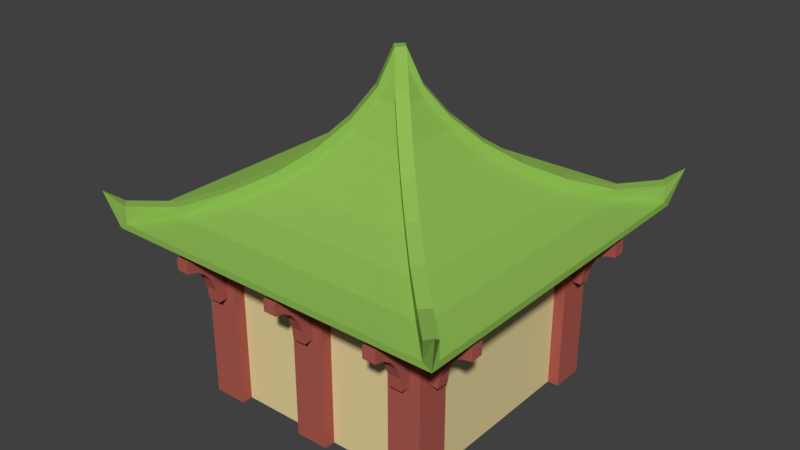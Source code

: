# Source: temple.blend  (saved by Blender 2.79.0; exported with 4.5.12 LTS)
import bpy
from mathutils import Matrix  # noqa: F401  (used for matrix-valued properties, if any)

bpy.ops.wm.read_factory_settings(use_empty=True)
scene = bpy.context.scene
scene.name = 'Scene'

# ---- collections
col_collection_1 = bpy.data.collections.new('Collection 1'); scene.collection.children.link(col_collection_1)

# ---- materials (node trees are filled in below, after node groups)
mat_columns = bpy.data.materials.new('columns')
mat_columns.alpha_threshold = 0.0
mat_columns.use_transparent_shadow = False
mat_columns.diffuse_color = (0.42, 0.1053, 0.08063, 1.0)
mat_columns.roughness = 0.5
mat_walls = bpy.data.materials.new('walls')
mat_walls.alpha_threshold = 0.0
mat_walls.use_transparent_shadow = False
mat_walls.diffuse_color = (0.8, 0.6625, 0.3373, 1.0)
mat_walls.roughness = 0.5
mat_door = bpy.data.materials.new('door')
mat_door.alpha_threshold = 0.0
mat_door.use_transparent_shadow = False
mat_door.diffuse_color = (0.477, 0.1523, 0.05801, 1.0)
mat_door.roughness = 0.5
mat_roof = bpy.data.materials.new('roof')
mat_roof.alpha_threshold = 0.0
mat_roof.use_transparent_shadow = False
mat_roof.diffuse_color = (0.2742, 0.4969, 0.08974, 1.0)
mat_roof.roughness = 0.5

# ---- material node trees

# ---- world
world_world = bpy.data.worlds.new('World'); scene.world = world_world
world_world.color = (0.05088, 0.05088, 0.05088)
world_world.use_sun_shadow = False
world_world.sun_shadow_jitter_overblur = 0.0
world_world.cycles.sampling_method = 'MANUAL'

# ---- meshes
me_plane = bpy.data.meshes.new('Plane')
me_plane.from_pydata([(-1.0, -1.0, 0.0), (1.0, -1.0, 0.0), (-1.0, 1.0, 0.0), (1.0, 1.0, 0.0), (-1.0, -1.0, 1.561), (1.0, -1.0, 1.561), (-1.0, 1.0, 1.561), (1.0, 1.0, 1.561), (-0.8, -1.0, 0.0), (0.8, -1.0, 0.0), (0.8, 1.0, 0.0), (-0.8, 1.0, 0.0), (-0.8, -1.0, 1.561), (0.8, -1.0, 1.561), (0.8, 1.0, 1.561), (-0.8, 1.0, 1.561), (-1.0, 0.8, 0.0), (-1.0, -0.8, 0.0), (1.0, -0.8, 0.0), (1.0, 0.8, 0.0), (-1.0, 0.8, 1.561), (-1.0, -0.8, 1.561), (1.0, -0.8, 1.561), (1.0, 0.8, 1.561), (0.8917, -1.1, 0.9847), (1.008, -1.1, 0.9847), (0.8917, -1.1, 1.47), (1.008, -1.1, 1.47), (-1.008, -1.1, 1.47), (-1.008, -1.1, 0.9847), (-0.8917, -1.1, 0.9847), (-0.8917, -1.1, 1.47), (-0.8917, 1.1, 0.9847), (-1.008, 1.1, 0.9847), (-0.8917, 1.1, 1.47), (-1.008, 1.1, 1.47), (1.008, 1.1, 0.9847), (1.008, 1.1, 1.47), (0.8917, 1.1, 0.9847), (0.8917, 1.1, 1.47), (-1.1, -0.8953, 0.9932), (-1.1, -0.8953, 1.466), (0.15, 1.0, 0.0), (-0.15, 1.0, 0.0), (-1.1, 0.8953, 0.9932), (-1.1, 0.8953, 1.466), (-0.15, 1.0, 1.561), (0.15, 1.0, 1.561), (1.1, 0.8953, 0.9932), (-0.15, -1.0, 0.0), (1.1, 0.8953, 1.466), (0.15, -1.0, 0.0), (1.1, -0.8953, 0.9932), (1.1, -0.8953, 1.466), (-0.15, -1.0, 1.561), (0.15, -1.0, 1.561), (0.05833, -1.1, 0.9847), (0.05833, -1.1, 1.47), (-0.05833, 1.1, 0.9847), (-0.05833, 1.1, 1.47), (0.05833, 1.1, 1.47), (-0.05833, -1.1, 1.47), (-0.05833, -1.1, 0.9847), (0.05833, 1.1, 0.9847), (0.8, -1.1, 0.0), (1.1, -1.005, 0.9932), (0.8, -1.1, 1.561), (1.1, -1.005, 1.466), (-1.1, -1.005, 1.466), (-1.1, -1.005, 0.9932), (-0.8, -1.1, 0.0), (-0.8, -1.1, 1.561), (-0.8, 1.1, 0.0), (-1.1, 1.005, 0.9932), (-0.8, 1.1, 1.561), (-1.1, 1.005, 1.466), (1.1, 1.005, 0.9932), (1.1, 1.005, 1.466), (0.8, 1.1, 0.0), (0.8, 1.1, 1.561), (0.15, -1.1, 0.0), (0.15, -1.1, 1.561), (-0.15, 1.1, 0.0), (-0.15, 1.1, 1.561), (0.15, 1.1, 1.561), (-0.15, -1.1, 1.561), (-0.15, -1.1, 0.0), (0.15, 1.1, 0.0), (1.008, -1.188, 0.9847), (-0.8917, -1.188, 0.9847), (-0.8917, 1.188, 0.9847), (-1.008, 1.188, 0.9847), (1.008, 1.188, 0.9847), (0.8917, -1.469, 1.47), (1.008, -1.469, 1.47), (1.008, -1.469, 1.363), (-1.008, -1.469, 1.47), (-0.8917, -1.469, 1.47), (-0.8917, 1.469, 1.47), (-1.008, 1.469, 1.47), (1.008, 1.469, 1.363), (1.008, 1.469, 1.47), (0.8917, 1.469, 1.47), (0.8917, 1.469, 1.363), (-0.8917, 1.469, 1.363), (0.05833, -1.469, 1.47), (-0.05833, 1.469, 1.47), (0.05833, 1.469, 1.47), (-0.05833, -1.469, 1.47), (0.05833, 1.469, 1.363), (-0.05833, -1.469, 1.363), (-1.008, 1.469, 1.363), (1.008, -1.382, 1.344), (1.008, -1.304, 1.29), (1.008, -1.242, 1.207), (1.008, -1.201, 1.101), (0.8917, -1.188, 0.9847), (0.8917, -1.469, 1.363), (0.8917, -1.188, 1.47), (0.8917, -1.201, 1.101), (0.8917, -1.242, 1.207), (0.8917, -1.304, 1.29), (0.8917, -1.382, 1.344), (0.05833, -1.469, 1.363), (0.05833, -1.188, 0.9847), (0.05833, -1.382, 1.344), (0.05833, -1.304, 1.29), (0.05833, -1.242, 1.207), (0.05833, -1.201, 1.101), (-0.05833, -1.188, 0.9847), (-0.05833, -1.201, 1.101), (-0.05833, -1.242, 1.207), (-0.05833, -1.304, 1.29), (-0.05833, -1.382, 1.344), (-1.008, -1.188, 0.9847), (-1.008, -1.469, 1.363), (-1.008, -1.201, 1.101), (-1.008, -1.242, 1.207), (-1.008, -1.304, 1.29), (-1.008, -1.382, 1.344), (-0.8917, -1.469, 1.363), (-0.8917, -1.382, 1.344), (-0.8917, -1.304, 1.29), (-0.8917, -1.242, 1.207), (-0.8917, -1.201, 1.101), (-1.008, 1.382, 1.344), (-1.008, 1.304, 1.29), (-1.008, 1.242, 1.207), (-1.008, 1.201, 1.101), (-0.8917, 1.201, 1.101), (-0.8917, 1.242, 1.207), (-0.8917, 1.304, 1.29), (-0.8917, 1.382, 1.344), (-0.05833, 1.469, 1.363), (-0.05833, 1.188, 0.9847), (-0.05833, 1.382, 1.344), (-0.05833, 1.304, 1.29), (-0.05833, 1.242, 1.207), (-0.05833, 1.201, 1.101), (0.05833, 1.188, 0.9847), (0.05833, 1.201, 1.101), (0.05833, 1.242, 1.207), (0.05833, 1.304, 1.29), (0.05833, 1.382, 1.344), (1.008, 1.201, 1.101), (1.008, 1.242, 1.207), (1.008, 1.304, 1.29), (1.008, 1.382, 1.344), (0.8917, 1.188, 0.9847), (0.8917, 1.382, 1.344), (0.8917, 1.304, 1.29), (0.8917, 1.242, 1.207), (0.8917, 1.201, 1.101), (-0.8, -1.0, 1.371), (-0.15, -1.0, 1.371), (0.15, -1.0, 1.371), (0.8, -1.0, 1.371), (1.0, -0.8, 1.371), (1.0, 0.8, 1.371), (0.8, 1.0, 1.371), (0.15, 1.0, 1.371), (-0.8, 1.0, 1.371), (-0.15, 1.0, 1.371), (-1.0, 0.8, 1.371), (-1.0, -0.8, 1.371), (0.15, -1.032, 1.371), (0.15, -1.032, 1.561), (0.8, -1.032, 1.561), (-0.15, 1.032, 1.561), (-0.8, 1.032, 1.561), (0.8, 1.032, 1.371), (0.8, 1.032, 1.561), (-0.8, 1.032, 1.371), (-0.8, -1.032, 1.371), (-0.8, -1.032, 1.561), (0.8, -1.032, 1.371), (-1.032, 0.8, 1.561), (-1.032, -0.8, 1.561), (1.032, -0.8, 1.561), (1.032, 0.8, 1.561), (-1.032, 0.8, 1.371), (-1.032, -0.8, 1.371), (1.032, -0.8, 1.371), (1.032, 0.8, 1.371), (-0.15, 1.032, 1.371), (-0.15, -1.032, 1.561), (0.15, 1.032, 1.371), (0.15, 1.032, 1.561), (-0.15, -1.032, 1.371), (-1.0, 0.8, 0.7939), (-1.0, 0.8, 0.9747), (-1.0, -0.8, 0.7939), (-1.0, -0.8, 0.9747), (-1.064, 0.8, 0.7939), (-1.064, 0.8, 0.9747), (-1.064, -0.8, 0.7939), (-1.064, -0.8, 0.9747), (-1.0, 0.45, 0.0), (-0.8981, 0.24, 0.0), (-0.8981, -0.24, 0.0), (-1.0, -0.45, 0.0), (-1.0, -0.45, 0.7939), (-0.8981, -0.24, 0.7939), (-0.8981, 0.24, 0.7939), (-1.0, 0.45, 0.7939), (-1.037, 0.45, 0.0), (-1.037, 0.24, 0.0), (-1.037, -0.24, 0.0), (-1.037, -0.45, 0.0), (-1.037, -0.45, 0.7939), (-1.037, -0.24, 0.7939), (-1.037, 0.24, 0.7939), (-1.037, 0.45, 0.7939), (1.1, -1.1, 0.0), (1.1, -1.1, 1.561), (-1.1, -1.1, 1.561), (-1.1, -1.1, 0.0), (1.1, 1.1, 0.0), (1.1, 1.1, 1.561), (-1.1, 1.1, 1.561), (-1.1, 1.1, 0.0), (-1.1, 0.8, 0.0), (-1.1, 0.8, 1.561), (-1.1, -0.8, 0.0), (-1.1, -0.8, 1.561), (1.1, -0.8, 0.0), (1.1, -0.8, 1.561), (1.1, 0.8, 0.0), (1.1, 0.8, 1.561), (-1.187, 1.005, 0.9932), (1.187, 0.8953, 0.9932), (1.187, -0.8953, 0.9932), (-1.187, -0.8953, 0.9932), (-1.472, -1.005, 1.466), (-1.472, 1.005, 1.466), (1.472, 0.8953, 1.346), (1.472, 0.8953, 1.466), (1.472, -0.8953, 1.346), (1.472, -0.8953, 1.466), (1.472, 1.005, 1.466), (-1.472, -0.8953, 1.466), (-1.472, 0.8953, 1.466), (1.472, -1.005, 1.466), (1.472, -1.005, 1.346), (-1.472, 1.005, 1.346), (-1.384, 1.005, 1.329), (-1.305, 1.005, 1.278), (-1.242, 1.005, 1.2), (-1.201, 1.005, 1.102), (-1.187, 0.8953, 0.9932), (-1.472, 0.8953, 1.346), (-1.201, 0.8953, 1.102), (-1.242, 0.8953, 1.2), (-1.305, 0.8953, 1.278), (-1.384, 0.8953, 1.329), (-1.187, -1.005, 0.9932), (-1.472, -1.005, 1.346), (-1.201, -1.005, 1.102), (-1.242, -1.005, 1.2), (-1.305, -1.005, 1.278), (-1.384, -1.005, 1.329), (-1.472, -0.8953, 1.346), (-1.384, -0.8953, 1.329), (-1.305, -0.8953, 1.278), (-1.242, -0.8953, 1.2), (-1.201, -0.8953, 1.102), (1.187, -1.005, 0.9932), (1.384, -1.005, 1.329), (1.305, -1.005, 1.278), (1.242, -1.005, 1.2), (1.201, -1.005, 1.102), (1.201, -0.8953, 1.102), (1.242, -0.8953, 1.2), (1.305, -0.8953, 1.278), (1.384, -0.8953, 1.329), (1.187, 1.005, 0.9932), (1.472, 1.005, 1.346), (1.201, 1.005, 1.102), (1.242, 1.005, 1.2), (1.305, 1.005, 1.278), (1.384, 1.005, 1.329), (1.384, 0.8953, 1.329), (1.305, 0.8953, 1.278), (1.242, 0.8953, 1.2), (1.201, 0.8953, 1.102), (-1.556, -1.556, 1.584), (1.556, -1.556, 1.584), (1.556, 1.556, 1.584), (-1.556, 1.556, 1.584), (1.187, 1.263, 1.684), (1.263, 1.187, 1.684), (1.479, 1.556, 1.64), (1.556, 1.479, 1.64), (1.556, 1.556, 1.585), (-1.556, 1.479, 1.64), (-1.479, 1.556, 1.64), (-1.556, 1.556, 1.585), (-1.263, 1.187, 1.684), (-1.187, 1.263, 1.684), (0.9087, 0.9852, 1.785), (0.9852, 0.9087, 1.785), (-0.9852, 0.9087, 1.785), (-0.9087, 0.9852, 1.785), (0.6527, 0.7291, 1.933), (0.7291, 0.6527, 1.933), (-0.7291, 0.6527, 1.933), (-0.6527, 0.7291, 1.933), (0.4261, 0.5025, 2.124), (0.5025, 0.4261, 2.124), (-0.5025, 0.4261, 2.124), (-0.4261, 0.5025, 2.124), (0.2356, 0.3121, 2.35), (0.3121, 0.2356, 2.35), (-0.3121, 0.2356, 2.35), (-0.2356, 0.3121, 2.35), (0.08715, 0.1636, 2.607), (0.1636, 0.08715, 2.607), (-0.1636, 0.08715, 2.607), (-0.08715, 0.1636, 2.607), (-8.754e-08, 0.06248, 2.884), (0.06248, 8.941e-08, 2.884), (-0.06248, -8.382e-08, 2.884), (1.263, -1.187, 1.684), (1.187, -1.263, 1.684), (1.556, -1.479, 1.64), (1.479, -1.556, 1.64), (1.556, -1.556, 1.585), (0.9852, -0.9087, 1.785), (0.9087, -0.9852, 1.785), (0.7291, -0.6527, 1.933), (0.6527, -0.7291, 1.933), (0.5025, -0.4261, 2.124), (0.4261, -0.5025, 2.124), (0.3121, -0.2356, 2.35), (0.2356, -0.3121, 2.35), (0.1636, -0.08715, 2.607), (0.08715, -0.1636, 2.607), (8.382e-08, -0.06248, 2.884), (-1.187, -1.263, 1.684), (-1.263, -1.187, 1.684), (-1.479, -1.556, 1.64), (-1.556, -1.479, 1.64), (-1.556, -1.556, 1.585), (-0.9087, -0.9852, 1.785), (-0.9852, -0.9087, 1.785), (-0.6527, -0.7291, 1.933), (-0.7291, -0.6527, 1.933), (-0.4261, -0.5025, 2.124), (-0.5025, -0.4261, 2.124), (-0.2356, -0.3121, 2.35), (-0.3121, -0.2356, 2.35), (-0.08715, -0.1636, 2.607), (-0.1636, -0.08715, 2.607), (1.633, 1.633, 1.914), (1.479, 1.556, 1.795), (1.556, 1.479, 1.795), (-1.633, 1.633, 1.914), (-1.556, 1.479, 1.795), (-1.479, 1.556, 1.795), (1.633, -1.633, 1.914), (1.556, -1.479, 1.795), (1.479, -1.556, 1.795), (-1.633, -1.633, 1.914), (-1.479, -1.556, 1.795), (-1.556, -1.479, 1.795), (1.197, 1.263, 1.776), (1.274, 1.187, 1.776), (-1.253, 1.187, 1.776), (-1.176, 1.263, 1.776), (0.9087, 0.9852, 1.882), (0.9852, 0.9087, 1.882), (-0.9852, 0.9087, 1.882), (-0.9087, 0.9852, 1.882), (0.6527, 0.7291, 2.03), (0.7291, 0.6527, 2.03), (-0.7291, 0.6527, 2.03), (-0.6527, 0.7291, 2.03), (0.4261, 0.5025, 2.221), (0.5025, 0.4261, 2.221), (-0.5025, 0.4261, 2.221), (-0.4261, 0.5025, 2.221), (0.2356, 0.3121, 2.447), (0.3121, 0.2356, 2.447), (-0.3121, 0.2356, 2.447), (-0.2356, 0.3121, 2.447), (0.08715, 0.1636, 2.703), (0.1636, 0.08715, 2.703), (-0.1636, 0.08715, 2.703), (-0.08715, 0.1636, 2.703), (-8.848e-08, 0.06248, 3.015), (0.06248, 9.127e-08, 3.015), (-0.06248, -8.196e-08, 3.015), (1.274, -1.187, 1.776), (1.197, -1.263, 1.776), (0.9852, -0.9087, 1.882), (0.9087, -0.9852, 1.882), (0.7291, -0.6527, 2.03), (0.6527, -0.7291, 2.03), (0.5025, -0.4261, 2.221), (0.4261, -0.5025, 2.221), (0.3121, -0.2356, 2.447), (0.2356, -0.3121, 2.447), (0.1636, -0.08715, 2.703), (0.08715, -0.1636, 2.703), (8.289e-08, -0.06248, 3.015), (-1.176, -1.263, 1.776), (-1.253, -1.187, 1.776), (-0.9087, -0.9852, 1.882), (-0.9852, -0.9087, 1.882), (-0.6527, -0.7291, 2.03), (-0.7291, -0.6527, 2.03), (-0.4261, -0.5025, 2.221), (-0.5025, -0.4261, 2.221), (-0.2356, -0.3121, 2.447), (-0.3121, -0.2356, 2.447), (-0.08715, -0.1636, 2.703), (-0.1636, -0.08715, 2.703)], [(26, 118)], [(21, 184, 212, 211, 17, 243, 244), (10, 179, 14, 79, 78), (51, 175, 55, 81, 80), (20, 183, 200, 196), (8, 173, 12, 71, 70), (46, 182, 204, 188), (13, 55, 186, 187), (7, 23, 248, 238), (180, 47, 207, 206), (17, 220, 219, 218, 217, 16, 2, 11, 43, 42, 10, 3, 19, 18, 1, 9, 51, 49, 8, 0), (24, 25, 88, 116), (12, 4, 235, 71), (5, 13, 66, 234), (13, 176, 9, 64, 66), (0, 8, 70, 236), (9, 1, 233, 64), (1, 18, 245, 233), (56, 57, 105, 123, 125, 126, 127, 128, 124), (14, 7, 238, 79), (6, 15, 74, 239), (3, 10, 78, 237), (11, 2, 240, 72), (15, 181, 11, 72, 74), (19, 3, 237, 247), (177, 178, 203, 202), (23, 22, 198, 199), (17, 0, 236, 243), (2, 16, 241, 240), (46, 47, 84, 83), (4, 21, 244, 235), (20, 6, 239, 242), (16, 209, 210, 183, 20, 242, 241), (22, 5, 234, 246), (18, 177, 22, 246, 245), (23, 178, 19, 247, 248), (49, 51, 80, 86), (54, 174, 49, 86, 85), (55, 54, 85, 81), (43, 182, 46, 83, 82), (42, 43, 82, 87), (47, 180, 42, 87, 84), (25, 24, 64, 233), (26, 27, 234, 66), (27, 25, 233, 234), (29, 28, 235, 236), (30, 29, 236, 70), (28, 31, 71, 235), (31, 30, 70, 71), (24, 26, 66, 64), (33, 32, 72, 240), (34, 35, 239, 74), (36, 37, 238, 237), (35, 33, 240, 239), (38, 36, 237, 78), (37, 39, 79, 238), (39, 38, 78, 79), (32, 34, 74, 72), (57, 56, 80, 81), (59, 58, 82, 83), (60, 59, 83, 84), (61, 57, 81, 85), (56, 62, 86, 80), (63, 60, 84, 87), (62, 61, 85, 86), (58, 63, 87, 82), (39, 37, 101, 102), (31, 28, 96, 97), (32, 33, 91, 90), (63, 58, 154, 159), (25, 27, 94, 95, 112, 113, 114, 115, 88), (29, 30, 89, 134), (36, 38, 168, 92), (62, 56, 124, 129), (117, 95, 94, 93), (135, 140, 97, 96), (104, 111, 99, 98), (100, 103, 102, 101), (109, 153, 106, 107), (110, 123, 105, 108), (60, 63, 159, 160, 161, 162, 163, 109, 107), (38, 39, 102, 103, 169, 170, 171, 172, 168), (27, 26, 93, 94), (35, 34, 98, 99), (59, 60, 107, 106), (57, 61, 108, 105), (26, 24, 116, 119, 120, 121, 122, 117, 93), (61, 62, 129, 130, 131, 132, 133, 110, 108), (30, 31, 97, 140, 141, 142, 143, 144, 89), (28, 29, 134, 136, 137, 138, 139, 135, 96), (34, 32, 90, 149, 150, 151, 152, 104, 98), (58, 59, 106, 153, 155, 156, 157, 158, 154), (37, 36, 92, 164, 165, 166, 167, 100, 101), (95, 117, 122, 112), (112, 122, 121, 113), (113, 121, 120, 114), (114, 120, 119, 115), (115, 119, 116, 88), (123, 110, 133, 125), (125, 133, 132, 126), (126, 132, 131, 127), (127, 131, 130, 128), (128, 130, 129, 124), (140, 135, 139, 141), (141, 139, 138, 142), (142, 138, 137, 143), (143, 137, 136, 144), (144, 136, 134, 89), (111, 104, 152, 145), (145, 152, 151, 146), (146, 151, 150, 147), (147, 150, 149, 148), (148, 149, 90, 91), (153, 109, 163, 155), (155, 163, 162, 156), (156, 162, 161, 157), (157, 161, 160, 158), (158, 160, 159, 154), (103, 100, 167, 169), (169, 167, 166, 170), (170, 166, 165, 171), (171, 165, 164, 172), (172, 164, 92, 168), (8, 49, 174, 173), (51, 9, 176, 175), (18, 19, 178, 177), (10, 42, 180, 179), (43, 11, 181, 182), (210, 212, 184, 183), (204, 192, 189, 188), (185, 195, 187, 186), (200, 201, 197, 196), (202, 203, 199, 198), (190, 206, 207, 191), (193, 208, 205, 194), (174, 54, 205, 208), (47, 14, 191, 207), (173, 174, 208, 193), (184, 21, 197, 201), (183, 184, 201, 200), (55, 175, 185, 186), (15, 46, 188, 189), (22, 177, 202, 198), (179, 180, 206, 190), (14, 179, 190, 191), (178, 23, 199, 203), (181, 15, 189, 192), (175, 176, 195, 185), (21, 20, 196, 197), (12, 173, 193, 194), (54, 12, 194, 205), (182, 181, 192, 204), (176, 13, 187, 195), (220, 17, 211, 221), (209, 224, 223, 222, 221, 211, 215, 213), (213, 215, 216, 214), (212, 210, 214, 216), (211, 212, 216, 215), (210, 209, 213, 214), (16, 217, 224, 209), (221, 222, 230, 229), (218, 219, 222, 223), (223, 224, 232, 231), (225, 226, 231, 232), (227, 228, 229, 230), (219, 220, 228, 227), (217, 218, 226, 225), (222, 219, 227, 230), (224, 217, 225, 232), (220, 221, 229, 228), (218, 223, 231, 226), (33, 35, 99, 111, 145, 146, 147, 148, 91), (65, 67, 234, 233), (68, 69, 236, 235), (77, 76, 237, 238), (73, 75, 239, 240), (45, 44, 241, 242), (40, 41, 244, 243), (75, 45, 242, 239), (44, 73, 240, 241), (53, 52, 245, 246), (48, 50, 248, 247), (67, 53, 246, 234), (69, 40, 243, 236), (41, 68, 235, 244), (52, 65, 233, 245), (50, 77, 238, 248), (76, 48, 247, 237), (65, 52, 251, 286), (257, 258, 262, 263), (296, 259, 256, 255), (270, 261, 254, 264), (276, 253, 260, 281), (41, 260, 253, 68), (45, 261, 270, 274, 273, 272, 271, 269, 44), (67, 262, 258, 53), (50, 256, 259, 77), (75, 254, 261, 45), (73, 249, 268, 267, 266, 265, 264, 254, 75), (266, 267, 272, 273), (265, 266, 273, 274), (68, 253, 276, 280, 279, 278, 277, 275, 69), (40, 252, 285, 284, 283, 282, 281, 260, 41), (40, 252, 275, 69), (53, 258, 257, 294, 293, 292, 291, 251, 52), (65, 286, 290, 289, 288, 287, 263, 262, 67), (48, 250, 304, 303, 302, 301, 255, 256, 50), (77, 259, 296, 300, 299, 298, 297, 295, 76), (264, 265, 274, 270), (267, 268, 271, 272), (268, 249, 269, 271), (281, 282, 280, 276), (282, 283, 279, 280), (283, 284, 278, 279), (284, 285, 277, 278), (285, 252, 275, 277), (263, 287, 294, 257), (287, 288, 293, 294), (288, 289, 292, 293), (289, 290, 291, 292), (290, 286, 251, 291), (255, 301, 300, 296), (301, 302, 299, 300), (302, 303, 298, 299), (303, 304, 297, 298), (304, 250, 295, 297), (73, 44, 269, 249), (48, 76, 295, 250), (15, 6, 308, 307, 7, 14, 47, 46), (22, 23, 7, 307, 306, 5), (6, 20, 21, 4, 305, 308), (363, 348, 350, 365), (308, 305, 362, 361, 314, 316), (360, 345, 343, 358), (307, 308, 316, 315, 311, 313), (314, 361, 359, 317), (4, 12, 54, 55, 13, 5, 306, 305), (309, 318, 322, 319), (342, 310, 320, 347), (347, 320, 324, 349), (349, 324, 328, 351), (351, 328, 332, 353), (353, 332, 336, 355), (355, 336, 340), (311, 315, 318, 309), (306, 307, 313, 312, 344, 346), (321, 364, 366, 325), (325, 366, 368, 329), (329, 368, 370, 333), (333, 370, 372, 337), (337, 372, 341), (358, 343, 348, 363), (305, 306, 346, 345, 360, 362), (365, 350, 352, 367), (367, 352, 354, 369), (369, 354, 356, 371), (371, 356, 357), (317, 359, 364, 321), (319, 322, 326, 323), (323, 326, 330, 327), (327, 330, 334, 331), (331, 334, 338, 335), (335, 338, 339), (325, 329, 399, 395), (343, 345, 381, 413), (364, 359, 426, 428), (362, 360, 383, 382), (323, 327, 397, 393), (328, 324, 394, 398), (360, 358, 425, 383), (359, 361, 384, 426), (326, 322, 392, 396), (345, 346, 379, 381), (321, 325, 395, 391), (339, 338, 408, 409), (346, 344, 380, 379), (319, 323, 393, 389), (355, 340, 410, 422), (324, 320, 390, 394), (337, 341, 411, 407), (357, 356, 423, 424), (335, 339, 409, 405), (322, 318, 388, 392), (340, 336, 406, 410), (353, 355, 422, 420), (371, 357, 424, 435), (356, 354, 421, 423), (341, 372, 436, 411), (317, 321, 391, 387), (338, 334, 404, 408), (344, 312, 310, 342), (374, 375, 373), (377, 378, 376), (380, 381, 379), (383, 384, 382), (386, 375, 374, 385), (377, 387, 388, 378), (390, 386, 385, 389), (387, 391, 392, 388), (394, 390, 389, 393), (391, 395, 396, 392), (398, 394, 393, 397), (395, 399, 400, 396), (402, 398, 397, 401), (399, 403, 404, 400), (406, 402, 401, 405), (403, 407, 408, 404), (410, 406, 405, 409), (407, 411, 409, 408), (413, 381, 380, 412), (415, 413, 412, 414), (417, 415, 414, 416), (419, 417, 416, 418), (421, 419, 418, 420), (423, 421, 420, 422), (424, 423, 422, 410), (426, 384, 383, 425), (428, 426, 425, 427), (430, 428, 427, 429), (432, 430, 429, 431), (434, 432, 431, 433), (436, 434, 433, 435), (411, 436, 435, 424), (358, 363, 427, 425), (344, 342, 412, 380), (361, 362, 382, 384), (330, 326, 396, 400), (366, 364, 428, 430), (348, 343, 413, 415), (363, 365, 429, 427), (342, 347, 414, 412), (332, 328, 398, 402), (327, 331, 401, 397), (368, 366, 430, 432), (350, 348, 415, 417), (329, 333, 403, 399), (310, 312, 375, 386), (365, 367, 431, 429), (347, 349, 416, 414), (311, 309, 385, 374), (313, 311, 374, 373), (334, 330, 400, 404), (314, 317, 387, 377), (370, 368, 432, 434), (352, 350, 417, 419), (312, 313, 373, 375), (367, 369, 433, 431), (349, 351, 418, 416), (336, 332, 402, 406), (318, 315, 378, 388), (316, 314, 377, 376), (331, 335, 405, 401), (372, 370, 434, 436), (354, 352, 419, 421), (333, 337, 407, 403), (320, 310, 386, 390), (315, 316, 376, 378), (369, 371, 435, 433), (351, 353, 420, 418), (309, 319, 389, 385), (409, 411, 424, 410)])
me_plane.polygons.foreach_set('material_index', [0, 0, 0, 0, 0, 0, 3, 3, 0, 1, 0, 3, 3, 0, 1, 1, 1, 0, 3, 3, 1, 1, 0, 1, 0, 3, 1, 1, 3, 3, 3, 0, 3, 0, 0, 1, 0, 3, 0, 1, 0, 0, 0, 0, 0, 0, 0, 0, 0, 0, 0, 0, 0, 0, 0, 0, 0, 0, 0, 0, 0, 0, 0, 0, 0, 0, 0, 0, 0, 0, 0, 0, 0, 0, 0, 0, 0, 0, 0, 0, 0, 0, 0, 0, 0, 0, 0, 0, 0, 0, 0, 0, 0, 0, 0, 0, 0, 0, 0, 0, 0, 0, 0, 0, 0, 0, 0, 0, 0, 0, 0, 0, 0, 0, 0, 0, 0, 0, 0, 0, 0, 0, 1, 1, 1, 1, 1, 1, 0, 0, 0, 0, 0, 0, 0, 3, 0, 0, 0, 0, 3, 0, 0, 0, 0, 0, 0, 3, 0, 3, 0, 0, 1, 0, 0, 0, 0, 0, 1, 0, 2, 0, 0, 0, 0, 0, 0, 0, 0, 0, 0, 0, 0, 0, 0, 0, 0, 0, 0, 0, 0, 0, 0, 0, 0, 0, 0, 0, 0, 0, 0, 0, 0, 0, 0, 0, 0, 0, 0, 0, 0, 0, 0, 0, 0, 0, 0, 0, 0, 0, 0, 0, 0, 0, 0, 0, 0, 0, 0, 0, 0, 0, 0, 0, 0, 0, 0, 3, 3, 3, 3, 3, 3, 3, 3, 3, 3, 3, 3, 3, 3, 3, 3, 3, 3, 3, 3, 3, 3, 3, 3, 3, 3, 3, 3, 3, 3, 3, 3, 3, 3, 3, 3, 3, 3, 3, 3, 3, 3, 3, 3, 3, 3, 3, 3, 3, 3, 3, 3, 3, 3, 3, 3, 3, 3, 3, 3, 3, 3, 3, 3, 3, 3, 3, 3, 3, 3, 3, 3, 3, 3, 3, 3, 3, 3, 3, 3, 3, 3, 3, 3, 3, 3, 3, 3, 3, 3, 3, 3, 3, 3, 3, 3, 3, 3, 3, 3, 3, 3, 3, 3, 3, 3, 3, 3, 3, 3, 3, 3, 3, 3, 3, 3, 3, 3, 3, 3, 3, 3, 3, 3, 3, 3, 3, 3, 3, 3, 3, 3, 3])
me_plane.materials.append(mat_columns)
me_plane.materials.append(mat_walls)
me_plane.materials.append(mat_door)
me_plane.materials.append(mat_roof)
me_plane.use_remesh_preserve_volume = False
me_plane.use_remesh_preserve_attributes = False
me_plane.use_mirror_vertex_groups = False
me_plane.update()

# ---- objects
ob_plane = bpy.data.objects.new('Plane', me_plane)

# ---- transforms, parenting, visibility, modifiers, constraints
ob_plane.location = (0.0, 0.0, 0.0)
ob_plane.scale = (3.0, 3.0, 3.0)
ob_plane.lineart.crease_threshold = 0.0

# ---- collection membership
col_collection_1.objects.link(ob_plane)

# ---- scene / render settings (as saved in the file)
scene.frame_start = 1; scene.frame_end = 250; scene.frame_set(1)
scene.render.engine = 'BLENDER_EEVEE_NEXT'
scene.render.resolution_percentage = 50
scene.render.dither_intensity = 0.0
scene.cycles.use_denoising = False
scene.cycles.samples = 128
scene.cycles.sampling_pattern = 'TABULATED_SOBOL'
scene.cycles.use_adaptive_sampling = False
scene.cycles.use_light_tree = False
scene.cycles.blur_glossy = 0.0
scene.cycles.sample_clamp_indirect = 0.0
scene.view_settings.view_transform = 'Standard'
bpy.context.view_layer.update()

# ---- added for rendering (the .blend has no active camera and no usable light): camera, sun
cam_auto = bpy.data.cameras.new('AutoCamera')
cam_auto.lens = 50.0
cam_auto.sensor_width = 36.0
cam_auto.clip_end = 1000.0
ob_auto_camera = bpy.data.objects.new('AutoCamera', cam_auto)
scene.collection.objects.link(ob_auto_camera)
ob_auto_camera.location = (15.3087, -18.3705, 16.7696)
ob_auto_camera.rotation_euler = (1.09748, -7.21219e-08, 0.694738)
scene.camera = ob_auto_camera
light_auto_sun = bpy.data.lights.new('AutoSun', 'SUN')
light_auto_sun.energy = 3.0
light_auto_sun.angle = 0.0523599
ob_auto_sun = bpy.data.objects.new('AutoSun', light_auto_sun)
scene.collection.objects.link(ob_auto_sun)
ob_auto_sun.rotation_euler = (0.872665, 0.174533, 0.523599)
bpy.context.view_layer.update()
